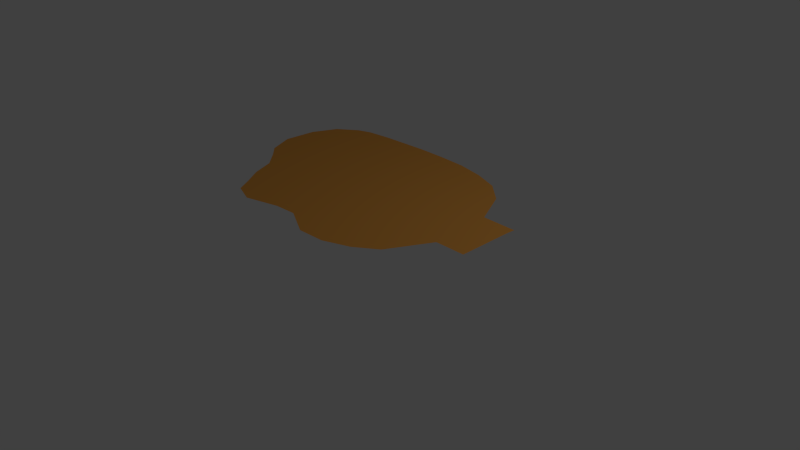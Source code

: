 # Source: fluegel_orange.blend  (saved by Blender 2.72.0; exported with 4.5.12 LTS)
import bpy
from mathutils import Matrix  # noqa: F401  (used for matrix-valued properties, if any)

bpy.ops.wm.read_factory_settings(use_empty=True)
scene = bpy.context.scene
scene.name = 'Scene'

# ---- collections
col_collection_1 = bpy.data.collections.new('Collection 1'); scene.collection.children.link(col_collection_1)

# ---- materials (node trees are filled in below, after node groups)
mat_material_001 = bpy.data.materials.new('Material.001')
mat_material_001.alpha_threshold = 0.0
mat_material_001.use_transparent_shadow = False
mat_material_001.diffuse_color = (0.8, 0.3522, 0.06661, 1.0)
mat_material_001.roughness = 0.5

# ---- material node trees

# ---- world
world_world = bpy.data.worlds.new('World'); scene.world = world_world
world_world.color = (0.05088, 0.05088, 0.05088)
world_world.use_sun_shadow = False
world_world.sun_shadow_jitter_overblur = 0.0
world_world.cycles.sampling_method = 'MANUAL'
world_world.cycles.sample_map_resolution = 256

# ---- cameras
cam_camera = bpy.data.cameras.new('Camera')
cam_camera.clip_end = 100.0
cam_camera.lens = 35.0
cam_camera.sensor_width = 32.0
cam_camera.sensor_height = 18.0
cam_camera.ortho_scale = 7.314
cam_camera.dof.focus_distance = 0.0
cam_camera.dof.aperture_fstop = 128.0

# ---- lights
light_lamp = bpy.data.lights.new('Lamp', 'POINT')
light_lamp.transmission_factor = 0.0
light_lamp.cutoff_distance = 30.0
light_lamp.energy = 100.0
light_lamp.shadow_buffer_clip_start = 1.001
light_lamp.shadow_soft_size = 0.1
light_lamp.shadow_maximum_resolution = 0.006
light_lamp.use_absolute_resolution = True
light_lamp.cycles.use_multiple_importance_sampling = False

# ---- meshes
me_circle_002 = bpy.data.meshes.new('Circle.002')
me_circle_002.from_pydata([(0.0, 1.0, 0.0), (-0.1951, 0.9808, 0.0), (-0.3827, 0.9239, 0.0), (-0.5556, 0.8315, 0.0), (-0.7015, 0.6476, 0.0), (-0.8226, 0.3, 0.0), (-1.05, 0.3, -0.005536), (-1.05, 0.2051, 4.992e-09), (-1.05, -0.004268, 0.0), (-1.05, -0.1951, 0.0), (-1.05, -0.3, 0.0), (-0.8472, -0.3, 0.0), (-0.6984, -0.6911, 0.0), (-0.5556, -0.8315, 0.0), (-0.3827, -0.9239, 0.0), (-0.1984, -0.9349, 0.0), (0.008987, -0.7816, 0.0), (0.1572, -0.7939, 0.0), (0.3905, -0.8804, -0.0008619), (0.5373, -0.8062, -0.0005746), (0.6012, -0.6602, 0.0), (0.6838, -0.4908, -0.0005736), (0.7488, -0.2758, 0.0), (0.8627, -0.115, 0.0), (0.9502, -0.007489, 0.0), (1.029, 0.2344, 0.0), (1.016, 0.5457, 0.0), (0.9376, 0.7822, 0.0), (0.8027, 0.9197, 0.0), (0.7088, 0.9644, 0.0), (0.5373, 0.9894, 0.0), (0.2004, 1.006, 0.0)], [], [(1, 2, 3, 4, 5, 6, 7, 8, 9, 10, 11, 12, 13, 14, 15, 16, 17, 18, 19, 20, 21, 22, 23, 24, 25, 26, 27, 28, 29, 30, 31, 0)])
me_circle_002.polygons.foreach_set('use_smooth', [True] * 1)
me_circle_002.materials.append(mat_material_001)
me_circle_002.use_remesh_preserve_volume = False
me_circle_002.use_remesh_preserve_attributes = False
me_circle_002.use_mirror_vertex_groups = False
me_circle_002.update()
me_circle = bpy.data.meshes.new('Circle')
me_circle.from_pydata([], [], [])
me_circle.use_remesh_preserve_volume = False
me_circle.use_remesh_preserve_attributes = False
me_circle.use_mirror_vertex_groups = False
me_circle.update()
me_plane_001 = bpy.data.meshes.new('Plane.001')
me_plane_001.from_pydata([], [], [])
me_plane_001.use_remesh_preserve_volume = False
me_plane_001.use_remesh_preserve_attributes = False
me_plane_001.use_mirror_vertex_groups = False
me_plane_001.update()
me_plane = bpy.data.meshes.new('Plane')
me_plane.from_pydata([], [], [])
me_plane.use_remesh_preserve_volume = False
me_plane.use_remesh_preserve_attributes = False
me_plane.use_mirror_vertex_groups = False
me_plane.update()

# ---- objects
ob_circle_001 = bpy.data.objects.new('Circle.001', me_circle_002)
ob_circle = bpy.data.objects.new('Circle', me_circle)
ob_plane_001 = bpy.data.objects.new('Plane.001', me_plane_001)
ob_plane = bpy.data.objects.new('Plane', me_plane)
ob_lamp = bpy.data.objects.new('Lamp', light_lamp)
ob_camera = bpy.data.objects.new('Camera', cam_camera)

# ---- transforms, parenting, visibility, modifiers, constraints
ob_circle_001.location = (-0.03397, -0.09487, 0.9622)
ob_circle_001.scale = (-1.953, 1.379, 1.0)
ob_circle_001.lineart.crease_threshold = 0.0
ob_circle.location = (-0.7911, 0.09894, 0.9717)
ob_circle.scale = (2.406, 1.0, 1.0)
ob_circle.lineart.crease_threshold = 0.0
ob_plane_001.location = (0.05404, 0.08626, 0.03924)
ob_plane_001.scale = (1.98, 1.0, 1.0)
ob_plane_001.lineart.crease_threshold = 0.0
ob_plane.location = (0.0, 0.0113, 0.0)
ob_plane.scale = (1.0, 1.69, 1.0)
ob_plane.lineart.crease_threshold = 0.0
ob_lamp.location = (4.076, 1.005, 5.904)
ob_lamp.rotation_euler = (0.6503, 0.05522, 1.866)
ob_lamp.lock_rotations_4d = False
ob_lamp.empty_display_type = 'ARROWS'
ob_lamp.color = (0.0, 0.0, 0.0, 0.0)
ob_lamp.lineart.crease_threshold = 0.0
ob_camera.location = (7.481, -6.508, 5.344)
ob_camera.rotation_euler = (1.109, 0.01082, 0.8149)
ob_camera.lock_rotations_4d = False
ob_camera.empty_display_type = 'ARROWS'
ob_camera.color = (0.0, 0.0, 0.0, 0.0)
ob_camera.display_type = 'WIRE'
ob_camera.lineart.crease_threshold = 0.0

# ---- collection membership
col_collection_1.objects.link(ob_circle_001)
col_collection_1.objects.link(ob_circle)
col_collection_1.objects.link(ob_plane_001)
col_collection_1.objects.link(ob_plane)
col_collection_1.objects.link(ob_lamp)
col_collection_1.objects.link(ob_camera)

# ---- scene / render settings (as saved in the file)
scene.camera = ob_camera
scene.frame_start = 1; scene.frame_end = 250; scene.frame_set(1)
scene.render.engine = 'BLENDER_EEVEE_NEXT'
scene.render.resolution_percentage = 50
scene.render.dither_intensity = 0.0
scene.cycles.use_denoising = False
scene.cycles.samples = 10
scene.cycles.sampling_pattern = 'TABULATED_SOBOL'
scene.cycles.light_sampling_threshold = 0.0
scene.cycles.use_adaptive_sampling = False
scene.cycles.use_light_tree = False
scene.cycles.blur_glossy = 0.0
scene.cycles.pixel_filter_type = 'GAUSSIAN'
scene.cycles.sample_clamp_indirect = 0.0
scene.view_settings.view_transform = 'Standard'
bpy.context.view_layer.update()
